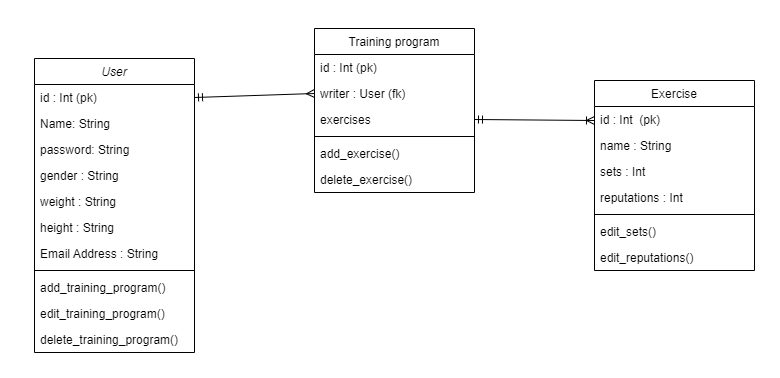

The diagram above was exported from draw.io. Its source (the exported page's mxGraphModel, read from the mxfile embedded in the PNG):
<mxGraphModel dx="1434" dy="764" grid="1" gridSize="10" guides="1" tooltips="1" connect="1" arrows="1" fold="1" page="1" pageScale="1" pageWidth="827" pageHeight="1169" math="0" shadow="0">
  <root>
    <mxCell id="WIyWlLk6GJQsqaUBKTNV-0" />
    <mxCell id="WIyWlLk6GJQsqaUBKTNV-1" parent="WIyWlLk6GJQsqaUBKTNV-0" />
    <mxCell id="zkfFHV4jXpPFQw0GAbJ--0" value="User" style="swimlane;fontStyle=2;align=center;verticalAlign=top;childLayout=stackLayout;horizontal=1;startSize=26;horizontalStack=0;resizeParent=1;resizeLast=0;collapsible=1;marginBottom=0;rounded=0;shadow=0;strokeWidth=1;" parent="WIyWlLk6GJQsqaUBKTNV-1" vertex="1">
      <mxGeometry x="80" y="150" width="160" height="294" as="geometry">
        <mxRectangle x="230" y="140" width="160" height="26" as="alternateBounds" />
      </mxGeometry>
    </mxCell>
    <mxCell id="u_6gT2I9HH4W5MtV_PGE-12" value="id : Int (pk)" style="text;align=left;verticalAlign=top;spacingLeft=4;spacingRight=4;overflow=hidden;rotatable=0;points=[[0,0.5],[1,0.5]];portConstraint=eastwest;" vertex="1" parent="zkfFHV4jXpPFQw0GAbJ--0">
      <mxGeometry y="26" width="160" height="26" as="geometry" />
    </mxCell>
    <mxCell id="zkfFHV4jXpPFQw0GAbJ--1" value="Name: String" style="text;align=left;verticalAlign=top;spacingLeft=4;spacingRight=4;overflow=hidden;rotatable=0;points=[[0,0.5],[1,0.5]];portConstraint=eastwest;" parent="zkfFHV4jXpPFQw0GAbJ--0" vertex="1">
      <mxGeometry y="52" width="160" height="26" as="geometry" />
    </mxCell>
    <mxCell id="zkfFHV4jXpPFQw0GAbJ--2" value="password: String" style="text;align=left;verticalAlign=top;spacingLeft=4;spacingRight=4;overflow=hidden;rotatable=0;points=[[0,0.5],[1,0.5]];portConstraint=eastwest;rounded=0;shadow=0;html=0;" parent="zkfFHV4jXpPFQw0GAbJ--0" vertex="1">
      <mxGeometry y="78" width="160" height="26" as="geometry" />
    </mxCell>
    <mxCell id="zkfFHV4jXpPFQw0GAbJ--3" value="gender : String" style="text;align=left;verticalAlign=top;spacingLeft=4;spacingRight=4;overflow=hidden;rotatable=0;points=[[0,0.5],[1,0.5]];portConstraint=eastwest;rounded=0;shadow=0;html=0;" parent="zkfFHV4jXpPFQw0GAbJ--0" vertex="1">
      <mxGeometry y="104" width="160" height="26" as="geometry" />
    </mxCell>
    <mxCell id="u_6gT2I9HH4W5MtV_PGE-1" value="weight : String" style="text;align=left;verticalAlign=top;spacingLeft=4;spacingRight=4;overflow=hidden;rotatable=0;points=[[0,0.5],[1,0.5]];portConstraint=eastwest;rounded=0;shadow=0;html=0;" vertex="1" parent="zkfFHV4jXpPFQw0GAbJ--0">
      <mxGeometry y="130" width="160" height="26" as="geometry" />
    </mxCell>
    <mxCell id="u_6gT2I9HH4W5MtV_PGE-2" value="height : String" style="text;align=left;verticalAlign=top;spacingLeft=4;spacingRight=4;overflow=hidden;rotatable=0;points=[[0,0.5],[1,0.5]];portConstraint=eastwest;rounded=0;shadow=0;html=0;" vertex="1" parent="zkfFHV4jXpPFQw0GAbJ--0">
      <mxGeometry y="156" width="160" height="26" as="geometry" />
    </mxCell>
    <mxCell id="u_6gT2I9HH4W5MtV_PGE-0" value="Email Address : String" style="text;align=left;verticalAlign=top;spacingLeft=4;spacingRight=4;overflow=hidden;rotatable=0;points=[[0,0.5],[1,0.5]];portConstraint=eastwest;rounded=0;shadow=0;html=0;" vertex="1" parent="zkfFHV4jXpPFQw0GAbJ--0">
      <mxGeometry y="182" width="160" height="26" as="geometry" />
    </mxCell>
    <mxCell id="zkfFHV4jXpPFQw0GAbJ--4" value="" style="line;html=1;strokeWidth=1;align=left;verticalAlign=middle;spacingTop=-1;spacingLeft=3;spacingRight=3;rotatable=0;labelPosition=right;points=[];portConstraint=eastwest;" parent="zkfFHV4jXpPFQw0GAbJ--0" vertex="1">
      <mxGeometry y="208" width="160" height="8" as="geometry" />
    </mxCell>
    <mxCell id="zkfFHV4jXpPFQw0GAbJ--5" value="add_training_program()" style="text;align=left;verticalAlign=top;spacingLeft=4;spacingRight=4;overflow=hidden;rotatable=0;points=[[0,0.5],[1,0.5]];portConstraint=eastwest;" parent="zkfFHV4jXpPFQw0GAbJ--0" vertex="1">
      <mxGeometry y="216" width="160" height="26" as="geometry" />
    </mxCell>
    <mxCell id="u_6gT2I9HH4W5MtV_PGE-10" value="edit_training_program()" style="text;align=left;verticalAlign=top;spacingLeft=4;spacingRight=4;overflow=hidden;rotatable=0;points=[[0,0.5],[1,0.5]];portConstraint=eastwest;" vertex="1" parent="zkfFHV4jXpPFQw0GAbJ--0">
      <mxGeometry y="242" width="160" height="26" as="geometry" />
    </mxCell>
    <mxCell id="u_6gT2I9HH4W5MtV_PGE-11" value="delete_training_program()" style="text;align=left;verticalAlign=top;spacingLeft=4;spacingRight=4;overflow=hidden;rotatable=0;points=[[0,0.5],[1,0.5]];portConstraint=eastwest;" vertex="1" parent="zkfFHV4jXpPFQw0GAbJ--0">
      <mxGeometry y="268" width="160" height="26" as="geometry" />
    </mxCell>
    <mxCell id="zkfFHV4jXpPFQw0GAbJ--17" value="Training program" style="swimlane;fontStyle=0;align=center;verticalAlign=top;childLayout=stackLayout;horizontal=1;startSize=26;horizontalStack=0;resizeParent=1;resizeLast=0;collapsible=1;marginBottom=0;rounded=0;shadow=0;strokeWidth=1;" parent="WIyWlLk6GJQsqaUBKTNV-1" vertex="1">
      <mxGeometry x="360" y="120" width="160" height="164" as="geometry">
        <mxRectangle x="550" y="140" width="160" height="26" as="alternateBounds" />
      </mxGeometry>
    </mxCell>
    <mxCell id="u_6gT2I9HH4W5MtV_PGE-17" value="id : Int (pk)" style="text;align=left;verticalAlign=top;spacingLeft=4;spacingRight=4;overflow=hidden;rotatable=0;points=[[0,0.5],[1,0.5]];portConstraint=eastwest;" vertex="1" parent="zkfFHV4jXpPFQw0GAbJ--17">
      <mxGeometry y="26" width="160" height="26" as="geometry" />
    </mxCell>
    <mxCell id="zkfFHV4jXpPFQw0GAbJ--18" value="writer : User (fk)" style="text;align=left;verticalAlign=top;spacingLeft=4;spacingRight=4;overflow=hidden;rotatable=0;points=[[0,0.5],[1,0.5]];portConstraint=eastwest;" parent="zkfFHV4jXpPFQw0GAbJ--17" vertex="1">
      <mxGeometry y="52" width="160" height="26" as="geometry" />
    </mxCell>
    <mxCell id="zkfFHV4jXpPFQw0GAbJ--19" value="exercises" style="text;align=left;verticalAlign=top;spacingLeft=4;spacingRight=4;overflow=hidden;rotatable=0;points=[[0,0.5],[1,0.5]];portConstraint=eastwest;rounded=0;shadow=0;html=0;" parent="zkfFHV4jXpPFQw0GAbJ--17" vertex="1">
      <mxGeometry y="78" width="160" height="26" as="geometry" />
    </mxCell>
    <mxCell id="zkfFHV4jXpPFQw0GAbJ--23" value="" style="line;html=1;strokeWidth=1;align=left;verticalAlign=middle;spacingTop=-1;spacingLeft=3;spacingRight=3;rotatable=0;labelPosition=right;points=[];portConstraint=eastwest;" parent="zkfFHV4jXpPFQw0GAbJ--17" vertex="1">
      <mxGeometry y="104" width="160" height="8" as="geometry" />
    </mxCell>
    <mxCell id="u_6gT2I9HH4W5MtV_PGE-16" value="add_exercise()" style="text;align=left;verticalAlign=top;spacingLeft=4;spacingRight=4;overflow=hidden;rotatable=0;points=[[0,0.5],[1,0.5]];portConstraint=eastwest;" vertex="1" parent="zkfFHV4jXpPFQw0GAbJ--17">
      <mxGeometry y="112" width="160" height="26" as="geometry" />
    </mxCell>
    <mxCell id="zkfFHV4jXpPFQw0GAbJ--24" value="delete_exercise()" style="text;align=left;verticalAlign=top;spacingLeft=4;spacingRight=4;overflow=hidden;rotatable=0;points=[[0,0.5],[1,0.5]];portConstraint=eastwest;" parent="zkfFHV4jXpPFQw0GAbJ--17" vertex="1">
      <mxGeometry y="138" width="160" height="26" as="geometry" />
    </mxCell>
    <mxCell id="u_6gT2I9HH4W5MtV_PGE-3" value="Exercise" style="swimlane;fontStyle=0;align=center;verticalAlign=top;childLayout=stackLayout;horizontal=1;startSize=26;horizontalStack=0;resizeParent=1;resizeLast=0;collapsible=1;marginBottom=0;rounded=0;shadow=0;strokeWidth=1;" vertex="1" parent="WIyWlLk6GJQsqaUBKTNV-1">
      <mxGeometry x="640" y="172" width="160" height="190" as="geometry">
        <mxRectangle x="550" y="140" width="160" height="26" as="alternateBounds" />
      </mxGeometry>
    </mxCell>
    <mxCell id="u_6gT2I9HH4W5MtV_PGE-22" value="" style="endArrow=ERmandOne;html=1;rounded=0;strokeColor=default;entryX=1;entryY=0.5;entryDx=0;entryDy=0;startArrow=ERoneToMany;startFill=0;endFill=0;" edge="1" parent="u_6gT2I9HH4W5MtV_PGE-3" target="zkfFHV4jXpPFQw0GAbJ--19">
      <mxGeometry width="50" height="50" relative="1" as="geometry">
        <mxPoint y="40" as="sourcePoint" />
        <mxPoint x="50" y="-10" as="targetPoint" />
      </mxGeometry>
    </mxCell>
    <mxCell id="u_6gT2I9HH4W5MtV_PGE-4" value="id : Int  (pk)" style="text;align=left;verticalAlign=top;spacingLeft=4;spacingRight=4;overflow=hidden;rotatable=0;points=[[0,0.5],[1,0.5]];portConstraint=eastwest;" vertex="1" parent="u_6gT2I9HH4W5MtV_PGE-3">
      <mxGeometry y="26" width="160" height="26" as="geometry" />
    </mxCell>
    <mxCell id="u_6gT2I9HH4W5MtV_PGE-18" value="name : String" style="text;align=left;verticalAlign=top;spacingLeft=4;spacingRight=4;overflow=hidden;rotatable=0;points=[[0,0.5],[1,0.5]];portConstraint=eastwest;" vertex="1" parent="u_6gT2I9HH4W5MtV_PGE-3">
      <mxGeometry y="52" width="160" height="26" as="geometry" />
    </mxCell>
    <mxCell id="u_6gT2I9HH4W5MtV_PGE-5" value="sets : Int" style="text;align=left;verticalAlign=top;spacingLeft=4;spacingRight=4;overflow=hidden;rotatable=0;points=[[0,0.5],[1,0.5]];portConstraint=eastwest;rounded=0;shadow=0;html=0;" vertex="1" parent="u_6gT2I9HH4W5MtV_PGE-3">
      <mxGeometry y="78" width="160" height="26" as="geometry" />
    </mxCell>
    <mxCell id="u_6gT2I9HH4W5MtV_PGE-9" value="reputations : Int" style="text;align=left;verticalAlign=top;spacingLeft=4;spacingRight=4;overflow=hidden;rotatable=0;points=[[0,0.5],[1,0.5]];portConstraint=eastwest;rounded=0;shadow=0;html=0;" vertex="1" parent="u_6gT2I9HH4W5MtV_PGE-3">
      <mxGeometry y="104" width="160" height="26" as="geometry" />
    </mxCell>
    <mxCell id="u_6gT2I9HH4W5MtV_PGE-6" value="" style="line;html=1;strokeWidth=1;align=left;verticalAlign=middle;spacingTop=-1;spacingLeft=3;spacingRight=3;rotatable=0;labelPosition=right;points=[];portConstraint=eastwest;" vertex="1" parent="u_6gT2I9HH4W5MtV_PGE-3">
      <mxGeometry y="130" width="160" height="8" as="geometry" />
    </mxCell>
    <mxCell id="u_6gT2I9HH4W5MtV_PGE-8" value="edit_sets()" style="text;align=left;verticalAlign=top;spacingLeft=4;spacingRight=4;overflow=hidden;rotatable=0;points=[[0,0.5],[1,0.5]];portConstraint=eastwest;" vertex="1" parent="u_6gT2I9HH4W5MtV_PGE-3">
      <mxGeometry y="138" width="160" height="26" as="geometry" />
    </mxCell>
    <mxCell id="u_6gT2I9HH4W5MtV_PGE-15" value="edit_reputations()" style="text;align=left;verticalAlign=top;spacingLeft=4;spacingRight=4;overflow=hidden;rotatable=0;points=[[0,0.5],[1,0.5]];portConstraint=eastwest;" vertex="1" parent="u_6gT2I9HH4W5MtV_PGE-3">
      <mxGeometry y="164" width="160" height="26" as="geometry" />
    </mxCell>
    <mxCell id="u_6gT2I9HH4W5MtV_PGE-21" value="" style="endArrow=ERmany;html=1;rounded=0;entryX=0;entryY=0.5;entryDx=0;entryDy=0;exitX=1;exitY=0.5;exitDx=0;exitDy=0;strokeColor=default;endFill=0;startArrow=ERmandOne;startFill=0;" edge="1" parent="WIyWlLk6GJQsqaUBKTNV-1" source="u_6gT2I9HH4W5MtV_PGE-12" target="zkfFHV4jXpPFQw0GAbJ--18">
      <mxGeometry width="50" height="50" relative="1" as="geometry">
        <mxPoint x="240" y="290" as="sourcePoint" />
        <mxPoint x="290" y="240" as="targetPoint" />
      </mxGeometry>
    </mxCell>
  </root>
</mxGraphModel>